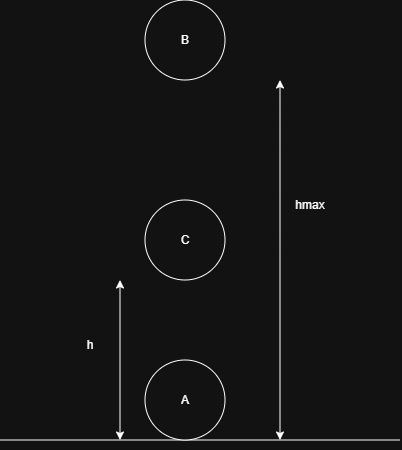

The diagram above was exported from draw.io. Its source (the exported page's mxGraphModel, read from the mxfile embedded in the PNG):
<mxGraphModel dx="951" dy="481" grid="1" gridSize="10" guides="1" tooltips="1" connect="1" arrows="1" fold="1" page="1" pageScale="1" pageWidth="850" pageHeight="1100" math="0" shadow="0">
  <root>
    <mxCell id="0" />
    <mxCell id="1" parent="0" />
    <mxCell id="VPLRN5Mc3oghoQZOR0wy-1" edge="1" parent="1" style="endArrow=none;html=1;rounded=0;" value="">
      <mxGeometry height="50" relative="1" width="50" as="geometry">
        <mxPoint x="200" y="640" as="sourcePoint" />
        <mxPoint x="600" y="640" as="targetPoint" />
      </mxGeometry>
    </mxCell>
    <mxCell id="VPLRN5Mc3oghoQZOR0wy-2" parent="1" style="ellipse;whiteSpace=wrap;html=1;aspect=fixed;" value="A" vertex="1">
      <mxGeometry height="80" width="80" x="345" y="560" as="geometry" />
    </mxCell>
    <mxCell id="VPLRN5Mc3oghoQZOR0wy-3" parent="1" style="ellipse;whiteSpace=wrap;html=1;aspect=fixed;" value="B" vertex="1">
      <mxGeometry height="80" width="80" x="345" y="200" as="geometry" />
    </mxCell>
    <mxCell id="VPLRN5Mc3oghoQZOR0wy-4" edge="1" parent="1" style="endArrow=classic;startArrow=classic;html=1;rounded=0;" value="">
      <mxGeometry height="50" relative="1" width="50" as="geometry">
        <mxPoint x="480" y="640" as="sourcePoint" />
        <mxPoint x="480" y="280" as="targetPoint" />
      </mxGeometry>
    </mxCell>
    <mxCell id="VPLRN5Mc3oghoQZOR0wy-5" parent="1" style="text;html=1;whiteSpace=wrap;strokeColor=none;fillColor=none;align=center;verticalAlign=middle;rounded=0;" value="hmax" vertex="1">
      <mxGeometry height="30" width="60" x="480" y="390" as="geometry" />
    </mxCell>
    <mxCell id="VPLRN5Mc3oghoQZOR0wy-6" parent="1" style="ellipse;whiteSpace=wrap;html=1;aspect=fixed;" value="C" vertex="1">
      <mxGeometry height="80" width="80" x="345" y="400" as="geometry" />
    </mxCell>
    <mxCell id="VPLRN5Mc3oghoQZOR0wy-7" edge="1" parent="1" style="endArrow=classic;startArrow=classic;html=1;rounded=0;" value="">
      <mxGeometry height="50" relative="1" width="50" as="geometry">
        <mxPoint x="320" y="640" as="sourcePoint" />
        <mxPoint x="320" y="480" as="targetPoint" />
      </mxGeometry>
    </mxCell>
    <mxCell id="VPLRN5Mc3oghoQZOR0wy-8" parent="1" style="text;html=1;whiteSpace=wrap;strokeColor=none;fillColor=none;align=center;verticalAlign=middle;rounded=0;" value="h" vertex="1">
      <mxGeometry height="30" width="60" x="260" y="530" as="geometry" />
    </mxCell>
  </root>
</mxGraphModel>